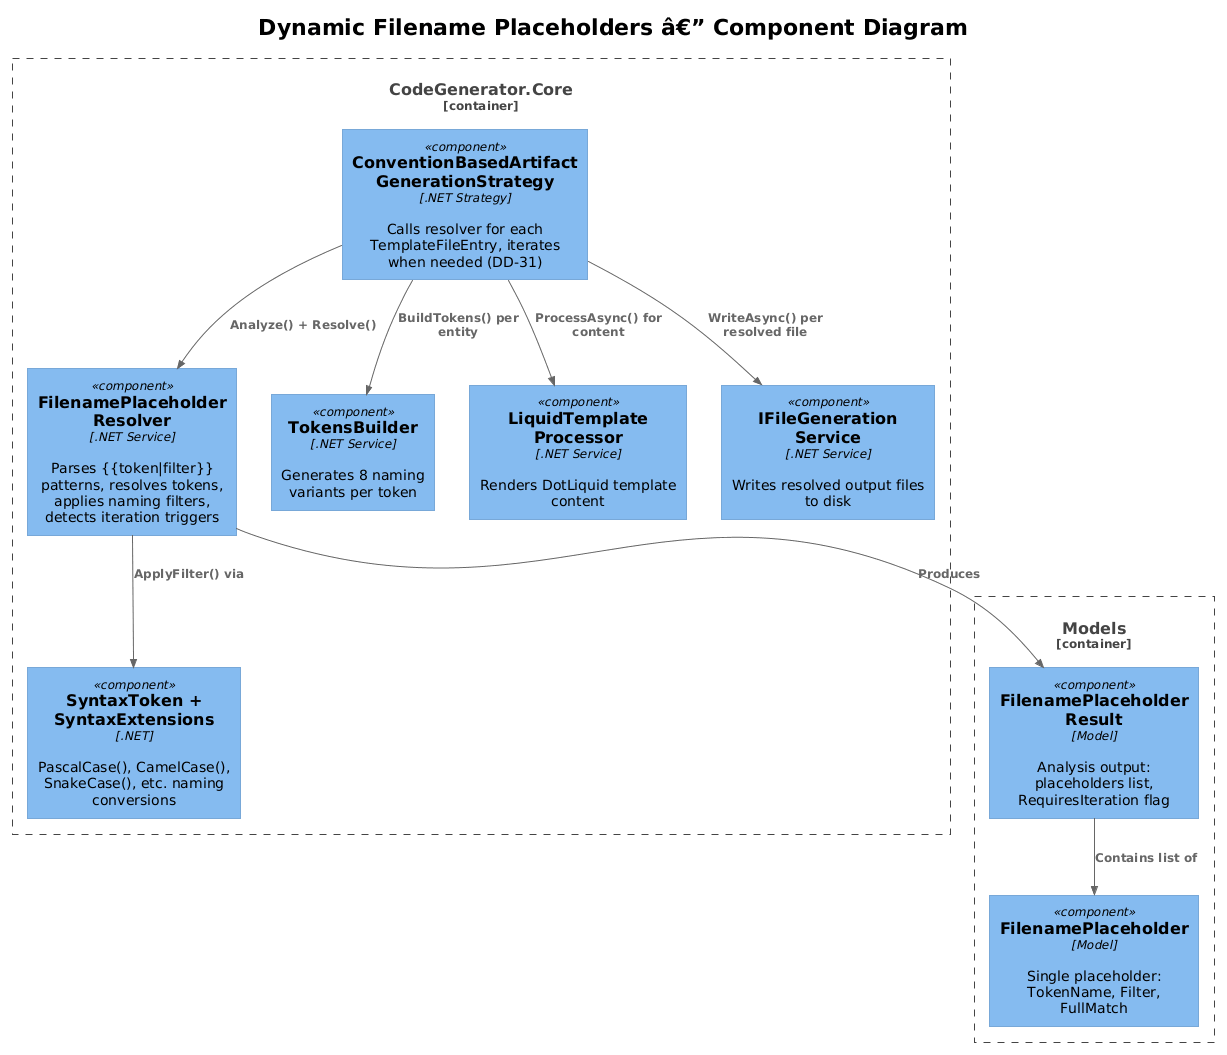

The diagram above was rendered by PlantUML. Its source (embedded in the PNG):
@startuml
!theme plain
!include <C4/C4_Component>

title Dynamic Filename Placeholders â€” Component Diagram

Container_Boundary(core, "CodeGenerator.Core") {
    Component(resolver, "FilenamePlaceholder\nResolver", ".NET Service", "Parses {{token|filter}} patterns, resolves tokens, applies naming filters, detects iteration triggers")
    Component(strategy, "ConventionBasedArtifact\nGenerationStrategy", ".NET Strategy", "Calls resolver for each TemplateFileEntry, iterates when needed (DD-31)")
    Component(tokensBuilder, "TokensBuilder", ".NET Service", "Generates 8 naming variants per token")
    Component(syntaxToken, "SyntaxToken +\nSyntaxExtensions", ".NET", "PascalCase(), CamelCase(), SnakeCase(), etc. naming conversions")
    Component(templateProc, "LiquidTemplate\nProcessor", ".NET Service", "Renders DotLiquid template content")
    Component(fileService, "IFileGeneration\nService", ".NET Service", "Writes resolved output files to disk")
}

Container_Boundary(models, "Models") {
    Component(result, "FilenamePlaceholder\nResult", "Model", "Analysis output: placeholders list, RequiresIteration flag")
    Component(placeholder, "FilenamePlaceholder", "Model", "Single placeholder: TokenName, Filter, FullMatch")
}

Rel(strategy, resolver, "Analyze() + Resolve()")
Rel(resolver, syntaxToken, "ApplyFilter() via")
Rel(resolver, result, "Produces")
Rel(result, placeholder, "Contains list of")
Rel(strategy, tokensBuilder, "BuildTokens() per entity")
Rel(strategy, templateProc, "ProcessAsync() for content")
Rel(strategy, fileService, "WriteAsync() per resolved file")
@enduml